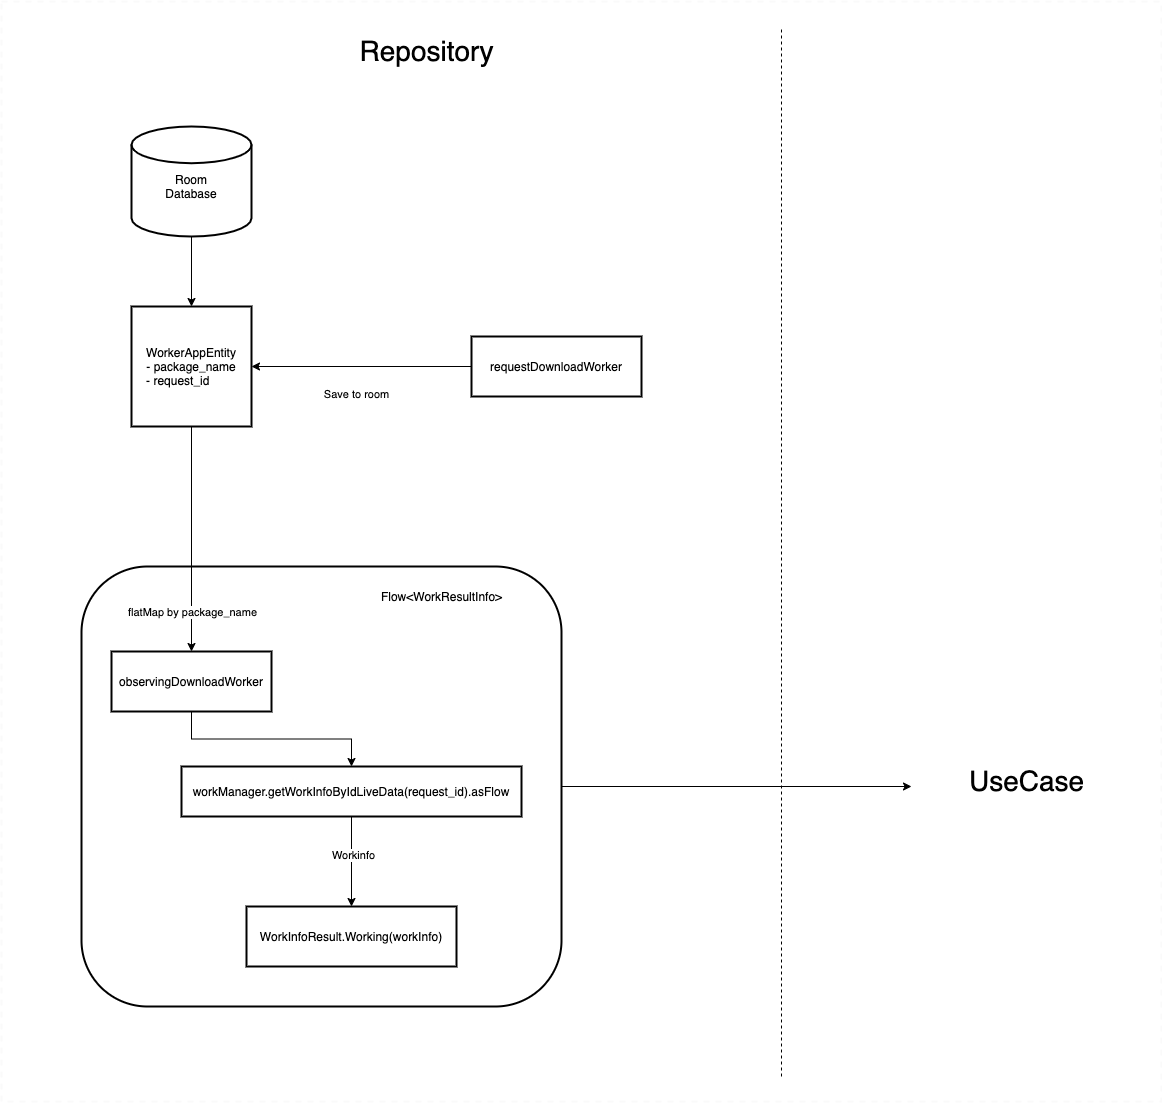

The diagram above was exported from draw.io. Its source (the exported page's mxGraphModel, read from the mxfile embedded in the PNG):
<mxGraphModel dx="2965" dy="1675" grid="1" gridSize="10" guides="1" tooltips="1" connect="1" arrows="1" fold="1" page="1" pageScale="1" pageWidth="1654" pageHeight="1169" math="0" shadow="0">
  <root>
    <mxCell id="mO2qZl44rthFdjZfp9uk-0" />
    <mxCell id="mO2qZl44rthFdjZfp9uk-1" parent="mO2qZl44rthFdjZfp9uk-0" />
    <mxCell id="mO2qZl44rthFdjZfp9uk-18" style="edgeStyle=orthogonalEdgeStyle;rounded=0;orthogonalLoop=1;jettySize=auto;html=1;entryX=0.5;entryY=0;entryDx=0;entryDy=0;" edge="1" parent="mO2qZl44rthFdjZfp9uk-1" source="mO2qZl44rthFdjZfp9uk-3" target="mO2qZl44rthFdjZfp9uk-6">
      <mxGeometry relative="1" as="geometry" />
    </mxCell>
    <mxCell id="mO2qZl44rthFdjZfp9uk-3" value="Room&lt;br&gt;Database" style="strokeWidth=2;html=1;shape=mxgraph.flowchart.database;whiteSpace=wrap;fillColor=none;spacingTop=10;" vertex="1" parent="mO2qZl44rthFdjZfp9uk-1">
      <mxGeometry x="410" y="160" width="120" height="110" as="geometry" />
    </mxCell>
    <mxCell id="mO2qZl44rthFdjZfp9uk-16" style="edgeStyle=orthogonalEdgeStyle;rounded=0;orthogonalLoop=1;jettySize=auto;html=1;entryX=0.5;entryY=0;entryDx=0;entryDy=0;" edge="1" parent="mO2qZl44rthFdjZfp9uk-1" source="mO2qZl44rthFdjZfp9uk-6" target="mO2qZl44rthFdjZfp9uk-11">
      <mxGeometry relative="1" as="geometry" />
    </mxCell>
    <mxCell id="mO2qZl44rthFdjZfp9uk-17" value="flatMap by package_name" style="edgeLabel;html=1;align=center;verticalAlign=middle;resizable=0;points=[];" vertex="1" connectable="0" parent="mO2qZl44rthFdjZfp9uk-16">
      <mxGeometry x="-0.568" y="1" relative="1" as="geometry">
        <mxPoint x="-1" y="137.65" as="offset" />
      </mxGeometry>
    </mxCell>
    <mxCell id="mO2qZl44rthFdjZfp9uk-6" value="&lt;span style=&quot;text-align: left&quot;&gt;WorkerAppEntity&lt;/span&gt;&lt;br style=&quot;text-align: left&quot;&gt;&lt;span style=&quot;text-align: left&quot;&gt;- package_name&lt;/span&gt;&lt;br style=&quot;text-align: left&quot;&gt;&lt;div style=&quot;text-align: left&quot;&gt;&lt;span&gt;- request_id&lt;/span&gt;&lt;/div&gt;" style="rounded=0;whiteSpace=wrap;html=1;strokeColor=#000000;strokeWidth=2;fillColor=none;" vertex="1" parent="mO2qZl44rthFdjZfp9uk-1">
      <mxGeometry x="410" y="340" width="120" height="120" as="geometry" />
    </mxCell>
    <mxCell id="mO2qZl44rthFdjZfp9uk-36" style="edgeStyle=orthogonalEdgeStyle;rounded=0;orthogonalLoop=1;jettySize=auto;html=1;" edge="1" parent="mO2qZl44rthFdjZfp9uk-1" source="mO2qZl44rthFdjZfp9uk-9">
      <mxGeometry relative="1" as="geometry">
        <mxPoint x="1190" y="820" as="targetPoint" />
      </mxGeometry>
    </mxCell>
    <mxCell id="mO2qZl44rthFdjZfp9uk-9" value="" style="rounded=1;whiteSpace=wrap;html=1;strokeColor=#000000;strokeWidth=2;fillColor=none;" vertex="1" parent="mO2qZl44rthFdjZfp9uk-1">
      <mxGeometry x="360" y="600" width="480" height="440" as="geometry" />
    </mxCell>
    <mxCell id="mO2qZl44rthFdjZfp9uk-12" style="edgeStyle=orthogonalEdgeStyle;rounded=0;orthogonalLoop=1;jettySize=auto;html=1;entryX=1;entryY=0.5;entryDx=0;entryDy=0;" edge="1" parent="mO2qZl44rthFdjZfp9uk-1" source="mO2qZl44rthFdjZfp9uk-10" target="mO2qZl44rthFdjZfp9uk-6">
      <mxGeometry relative="1" as="geometry" />
    </mxCell>
    <mxCell id="mO2qZl44rthFdjZfp9uk-14" value="Save to room" style="edgeLabel;html=1;align=center;verticalAlign=middle;resizable=0;points=[];" vertex="1" connectable="0" parent="mO2qZl44rthFdjZfp9uk-12">
      <mxGeometry x="0.0359" y="-1" relative="1" as="geometry">
        <mxPoint x="-1" y="27.65" as="offset" />
      </mxGeometry>
    </mxCell>
    <mxCell id="mO2qZl44rthFdjZfp9uk-10" value="requestDownloadWorker" style="rounded=0;whiteSpace=wrap;html=1;strokeColor=#000000;strokeWidth=2;fillColor=none;" vertex="1" parent="mO2qZl44rthFdjZfp9uk-1">
      <mxGeometry x="750" y="370" width="170" height="60" as="geometry" />
    </mxCell>
    <mxCell id="mO2qZl44rthFdjZfp9uk-32" style="edgeStyle=orthogonalEdgeStyle;rounded=0;orthogonalLoop=1;jettySize=auto;html=1;" edge="1" parent="mO2qZl44rthFdjZfp9uk-1" source="mO2qZl44rthFdjZfp9uk-11" target="mO2qZl44rthFdjZfp9uk-25">
      <mxGeometry relative="1" as="geometry" />
    </mxCell>
    <mxCell id="mO2qZl44rthFdjZfp9uk-11" value="observingDownloadWorker" style="rounded=0;whiteSpace=wrap;html=1;strokeColor=#000000;strokeWidth=2;fillColor=none;" vertex="1" parent="mO2qZl44rthFdjZfp9uk-1">
      <mxGeometry x="390" y="685" width="160" height="60" as="geometry" />
    </mxCell>
    <mxCell id="mO2qZl44rthFdjZfp9uk-33" style="edgeStyle=orthogonalEdgeStyle;rounded=0;orthogonalLoop=1;jettySize=auto;html=1;" edge="1" parent="mO2qZl44rthFdjZfp9uk-1" source="mO2qZl44rthFdjZfp9uk-25" target="mO2qZl44rthFdjZfp9uk-30">
      <mxGeometry relative="1" as="geometry" />
    </mxCell>
    <mxCell id="mO2qZl44rthFdjZfp9uk-34" value="Workinfo" style="edgeLabel;html=1;align=center;verticalAlign=middle;resizable=0;points=[];" vertex="1" connectable="0" parent="mO2qZl44rthFdjZfp9uk-33">
      <mxGeometry x="-0.1451" y="1" relative="1" as="geometry">
        <mxPoint as="offset" />
      </mxGeometry>
    </mxCell>
    <mxCell id="mO2qZl44rthFdjZfp9uk-25" value="workManager.getWorkInfoByIdLiveData(request_id).asFlow" style="rounded=0;whiteSpace=wrap;html=1;strokeColor=#000000;strokeWidth=2;fillColor=none;" vertex="1" parent="mO2qZl44rthFdjZfp9uk-1">
      <mxGeometry x="460" y="800" width="340" height="50" as="geometry" />
    </mxCell>
    <mxCell id="mO2qZl44rthFdjZfp9uk-30" value="WorkInfoResult.Working(workInfo)" style="rounded=0;whiteSpace=wrap;html=1;strokeColor=#000000;strokeWidth=2;fillColor=none;" vertex="1" parent="mO2qZl44rthFdjZfp9uk-1">
      <mxGeometry x="525" y="940" width="210" height="60" as="geometry" />
    </mxCell>
    <mxCell id="mO2qZl44rthFdjZfp9uk-31" value="Flow&amp;lt;WorkResultInfo&amp;gt;" style="text;html=1;align=center;verticalAlign=middle;resizable=0;points=[];autosize=1;" vertex="1" parent="mO2qZl44rthFdjZfp9uk-1">
      <mxGeometry x="650" y="620" width="140" height="20" as="geometry" />
    </mxCell>
    <mxCell id="mO2qZl44rthFdjZfp9uk-35" value="" style="endArrow=none;dashed=1;html=1;" edge="1" parent="mO2qZl44rthFdjZfp9uk-1">
      <mxGeometry width="50" height="50" relative="1" as="geometry">
        <mxPoint x="1060" y="1110" as="sourcePoint" />
        <mxPoint x="1060" y="60" as="targetPoint" />
      </mxGeometry>
    </mxCell>
    <mxCell id="yKcJFluZaf9cmPjIaUhe-0" value="&lt;font style=&quot;font-size: 28px&quot;&gt;Repository&lt;/font&gt;" style="text;html=1;align=center;verticalAlign=middle;resizable=0;points=[];autosize=1;" vertex="1" parent="mO2qZl44rthFdjZfp9uk-1">
      <mxGeometry x="630" y="70" width="150" height="30" as="geometry" />
    </mxCell>
    <mxCell id="yKcJFluZaf9cmPjIaUhe-1" value="&lt;font style=&quot;font-size: 28px&quot;&gt;UseCase&lt;/font&gt;" style="text;html=1;align=center;verticalAlign=middle;resizable=0;points=[];autosize=1;" vertex="1" parent="mO2qZl44rthFdjZfp9uk-1">
      <mxGeometry x="1240" y="800" width="130" height="30" as="geometry" />
    </mxCell>
    <mxCell id="yKcJFluZaf9cmPjIaUhe-2" value="" style="rounded=0;whiteSpace=wrap;html=1;dashed=1;strokeColor=#FAFAFA;strokeWidth=2;fillColor=none;" vertex="1" parent="mO2qZl44rthFdjZfp9uk-1">
      <mxGeometry x="280" y="35" width="1160" height="1100" as="geometry" />
    </mxCell>
  </root>
</mxGraphModel>